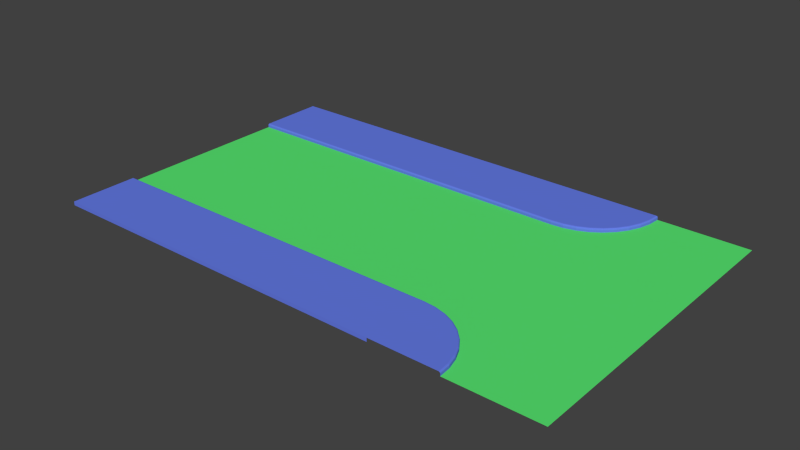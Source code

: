 # Source: straightRoadInProgress.blend  (saved by Blender 2.76.0; exported with 4.5.12 LTS)
import bpy
from mathutils import Matrix  # noqa: F401  (used for matrix-valued properties, if any)

bpy.ops.wm.read_factory_settings(use_empty=True)
scene = bpy.context.scene
scene.name = 'Scene'

# ---- collections
col_collection_1 = bpy.data.collections.new('Collection 1'); scene.collection.children.link(col_collection_1)

# ---- materials (node trees are filled in below, after node groups)
mat_material_001 = bpy.data.materials.new('Material.001')
mat_material_001.alpha_threshold = 0.0
mat_material_001.use_transparent_shadow = False
mat_material_001.diffuse_color = (0.1, 0.8, 0.1688, 1.0)
mat_material_001.roughness = 0.5
mat_material_002 = bpy.data.materials.new('Material.002')
mat_material_002.alpha_threshold = 0.0
mat_material_002.use_transparent_shadow = False
mat_material_002.diffuse_color = (0.1331, 0.2013, 0.8, 1.0)
mat_material_002.roughness = 0.5

# ---- material node trees

# ---- world
world_world = bpy.data.worlds.new('World'); scene.world = world_world
world_world.color = (0.05088, 0.05088, 0.05088)
world_world.use_sun_shadow = False
world_world.sun_shadow_jitter_overblur = 0.0
world_world.cycles.sampling_method = 'MANUAL'
world_world.cycles.sample_map_resolution = 256

# ---- meshes
me_plane = bpy.data.meshes.new('Plane')
me_plane.from_pydata([(-12.0, 6.0, 0.0), (12.0, 6.0, 0.0), (-12.0, 10.61, 0.0), (12.0, 10.61, 0.0), (-12.0, 10.61, 0.25), (12.0, 10.61, 0.25), (-12.0, 6.307, 0.25), (12.0, 6.307, 0.25), (12.0, 6.107, 0.25), (12.0, 6.0, 0.1432), (12.0, 6.053, 0.2357), (12.0, 6.014, 0.1966), (-12.0, 6.0, 0.1432), (-12.0, 6.107, 0.25), (-12.0, 6.014, 0.1966), (-12.0, 6.053, 0.2357), (12.8, 6.07, 0.0), (12.0, 10.61, 0.0), (13.84, 0.1612, 0.0), (12.0, 10.61, 0.25), (12.75, 6.372, 0.25), (12.78, 6.175, 0.25), (12.8, 6.07, 0.1432), (12.79, 6.123, 0.2357), (12.8, 6.084, 0.1966), (13.58, 6.278, 0.0), (12.0, 10.61, 0.0), (15.63, 0.64, 0.0), (12.0, 10.61, 0.25), (13.47, 6.566, 0.25), (13.54, 6.379, 0.25), (13.58, 6.278, 0.1432), (13.56, 6.328, 0.2357), (13.57, 6.292, 0.1966), (14.31, 6.618, 0.0), (12.0, 10.61, 0.0), (17.31, 1.422, 0.0), (12.0, 10.61, 0.25), (14.15, 6.884, 0.25), (14.25, 6.71, 0.25), (14.31, 6.618, 0.1432), (14.28, 6.664, 0.2357), (14.3, 6.63, 0.1966), (14.96, 7.079, 0.0), (12.0, 10.61, 0.0), (18.82, 2.483, 0.0), (12.0, 10.61, 0.25), (14.77, 7.314, 0.25), (14.9, 7.161, 0.25), (14.96, 7.079, 0.1432), (14.93, 7.12, 0.2357), (14.96, 7.09, 0.1966), (15.53, 7.648, 0.0), (12.0, 10.61, 0.0), (20.13, 3.791, 0.0), (12.0, 10.61, 0.25), (15.3, 7.845, 0.25), (15.45, 7.716, 0.25), (15.53, 7.648, 0.1432), (15.49, 7.682, 0.2357), (15.52, 7.657, 0.1966), (15.99, 8.306, 0.0), (12.0, 10.61, 0.0), (21.19, 5.306, 0.0), (12.0, 10.61, 0.25), (15.73, 8.46, 0.25), (15.9, 8.359, 0.25), (15.99, 8.306, 0.1432), (15.95, 8.333, 0.2357), (15.98, 8.313, 0.1966), (16.33, 9.035, 0.0), (12.0, 10.61, 0.0), (21.97, 6.983, 0.0), (12.0, 10.61, 0.25), (16.05, 9.14, 0.25), (16.23, 9.071, 0.25), (16.33, 9.035, 0.1432), (16.28, 9.053, 0.2357), (16.32, 9.04, 0.1966), (16.54, 9.811, 0.0), (12.0, 10.61, 0.0), (22.45, 8.769, 0.0), (12.0, 10.61, 0.25), (16.24, 9.865, 0.25), (16.44, 9.83, 0.25), (16.54, 9.811, 0.1432), (16.49, 9.821, 0.2357), (16.53, 9.814, 0.1966), (16.61, 10.61, 0.0), (12.0, 10.61, 0.0), (22.61, 10.61, 0.0), (12.0, 10.61, 0.25), (16.31, 10.61, 0.25), (16.51, 10.61, 0.25), (16.61, 10.61, 0.1432), (16.56, 10.61, 0.2357), (16.6, 10.61, 0.1966), (-12.0, -6.0, 0.0), (12.0, -6.0, 0.0), (-12.0, -10.61, 0.0), (12.0, -10.61, 0.0), (-12.0, 0.0, 0.0), (12.0, 0.0, 0.0), (-12.0, -10.61, 0.25), (12.0, -10.61, 0.25), (-12.0, -6.307, 0.25), (12.0, -6.307, 0.25), (12.0, -6.107, 0.25), (12.0, -6.0, 0.1432), (12.0, -6.053, 0.2357), (12.0, -6.014, 0.1966), (-12.0, -6.0, 0.1432), (-12.0, -6.107, 0.25), (-12.0, -6.014, 0.1966), (-12.0, -6.053, 0.2357), (12.8, -6.07, 0.0), (12.0, -10.61, 0.0), (13.84, -0.1612, 0.0), (12.0, -10.61, 0.25), (12.75, -6.372, 0.25), (12.78, -6.175, 0.25), (12.8, -6.07, 0.1432), (12.79, -6.123, 0.2357), (12.8, -6.084, 0.1966), (13.58, -6.278, 0.0), (12.0, -10.61, 0.0), (15.63, -0.64, 0.0), (12.0, -10.61, 0.25), (13.47, -6.566, 0.25), (13.54, -6.379, 0.25), (13.58, -6.278, 0.1432), (13.56, -6.328, 0.2357), (13.57, -6.292, 0.1966), (14.31, -6.618, 0.0), (12.0, -10.61, 0.0), (17.31, -1.422, 0.0), (12.0, -10.61, 0.25), (14.15, -6.884, 0.25), (14.25, -6.71, 0.25), (14.31, -6.618, 0.1432), (14.28, -6.664, 0.2357), (14.3, -6.63, 0.1966), (14.96, -7.079, 0.0), (12.0, -10.61, 0.0), (18.82, -2.483, 0.0), (12.0, -10.61, 0.25), (14.77, -7.314, 0.25), (14.9, -7.161, 0.25), (14.96, -7.079, 0.1432), (14.93, -7.12, 0.2357), (14.96, -7.09, 0.1966), (15.53, -7.648, 0.0), (12.0, -10.61, 0.0), (20.13, -3.791, 0.0), (12.0, -10.61, 0.25), (15.3, -7.845, 0.25), (15.45, -7.716, 0.25), (15.53, -7.648, 0.1432), (15.49, -7.682, 0.2357), (15.52, -7.657, 0.1966), (15.99, -8.306, 0.0), (12.0, -10.61, 0.0), (21.19, -5.306, 0.0), (12.0, -10.61, 0.25), (15.73, -8.46, 0.25), (15.9, -8.359, 0.25), (15.99, -8.306, 0.1432), (15.95, -8.333, 0.2357), (15.98, -8.313, 0.1966), (16.33, -9.035, 0.0), (12.0, -10.61, 0.0), (21.97, -6.983, 0.0), (12.0, -10.61, 0.25), (16.05, -9.14, 0.25), (16.23, -9.071, 0.25), (16.33, -9.035, 0.1432), (16.28, -9.053, 0.2357), (16.32, -9.04, 0.1966), (16.54, -9.811, 0.0), (12.0, -10.61, 0.0), (22.45, -8.769, 0.0), (12.0, -10.61, 0.25), (16.24, -9.865, 0.25), (16.44, -9.83, 0.25), (16.54, -9.811, 0.1432), (16.49, -9.821, 0.2357), (16.53, -9.814, 0.1966), (16.61, -10.61, 0.0), (12.0, -10.61, 0.0), (22.61, -10.61, 0.0), (12.0, -10.61, 0.25), (16.31, -10.61, 0.25), (16.51, -10.61, 0.25), (16.61, -10.61, 0.1432), (16.56, -10.61, 0.2357), (16.6, -10.61, 0.1966), (12.0, 0.0, 0.0), (13.84, 0.0, 0.0), (15.63, 0.0, 0.0), (17.31, 0.0, 0.0), (18.82, 0.0, 0.0), (20.13, 0.0, 0.0), (21.19, 0.0, 0.0), (21.97, 0.0, 0.0), (22.45, 0.0, 0.0), (22.61, 0.0, 0.0)], [], [(3, 2, 4, 5), (101, 102, 1, 0), (6, 7, 5, 4), (13, 8, 7, 6), (8, 13, 15, 10), (10, 15, 14, 11), (11, 14, 12, 9), (0, 1, 9, 12), (1, 102, 18, 16), (3, 5, 19, 17), (10, 11, 24, 23), (7, 8, 21, 20), (9, 1, 16, 22), (8, 10, 23, 21), (11, 9, 22, 24), (5, 7, 20, 19), (16, 18, 27, 25), (20, 21, 30, 29), (24, 22, 31, 33), (21, 23, 32, 30), (19, 20, 29, 28), (22, 16, 25, 31), (23, 24, 33, 32), (17, 19, 28, 26), (33, 31, 40, 42), (30, 32, 41, 39), (28, 29, 38, 37), (31, 25, 34, 40), (32, 33, 42, 41), (26, 28, 37, 35), (25, 27, 36, 34), (29, 30, 39, 38), (40, 34, 43, 49), (41, 42, 51, 50), (35, 37, 46, 44), (34, 36, 45, 43), (38, 39, 48, 47), (42, 40, 49, 51), (39, 41, 50, 48), (37, 38, 47, 46), (50, 51, 60, 59), (44, 46, 55, 53), (43, 45, 54, 52), (47, 48, 57, 56), (51, 49, 58, 60), (48, 50, 59, 57), (46, 47, 56, 55), (49, 43, 52, 58), (56, 57, 66, 65), (60, 58, 67, 69), (57, 59, 68, 66), (55, 56, 65, 64), (58, 52, 61, 67), (59, 60, 69, 68), (53, 55, 64, 62), (52, 54, 63, 61), (66, 68, 77, 75), (64, 65, 74, 73), (67, 61, 70, 76), (68, 69, 78, 77), (62, 64, 73, 71), (61, 63, 72, 70), (65, 66, 75, 74), (69, 67, 76, 78), (76, 70, 79, 85), (77, 78, 87, 86), (71, 73, 82, 80), (70, 72, 81, 79), (74, 75, 84, 83), (78, 76, 85, 87), (75, 77, 86, 84), (73, 74, 83, 82), (80, 82, 91, 89), (79, 81, 90, 88), (83, 84, 93, 92), (87, 85, 94, 96), (84, 86, 95, 93), (82, 83, 92, 91), (85, 79, 88, 94), (86, 87, 96, 95), (18, 102, 196, 197), (27, 18, 197, 198), (54, 45, 200, 201), (63, 54, 201, 202), (36, 27, 198, 199), (72, 63, 202, 203), (90, 81, 204, 205), (45, 36, 199, 200), (81, 72, 203, 204), (100, 104, 103, 99), (101, 97, 98, 102), (105, 103, 104, 106), (112, 105, 106, 107), (107, 109, 114, 112), (109, 110, 113, 114), (110, 108, 111, 113), (97, 111, 108, 98), (98, 115, 117, 102), (100, 116, 118, 104), (109, 122, 123, 110), (106, 119, 120, 107), (108, 121, 115, 98), (107, 120, 122, 109), (110, 123, 121, 108), (104, 118, 119, 106), (115, 124, 126, 117), (119, 128, 129, 120), (123, 132, 130, 121), (120, 129, 131, 122), (118, 127, 128, 119), (121, 130, 124, 115), (122, 131, 132, 123), (116, 125, 127, 118), (132, 141, 139, 130), (129, 138, 140, 131), (127, 136, 137, 128), (130, 139, 133, 124), (131, 140, 141, 132), (125, 134, 136, 127), (124, 133, 135, 126), (128, 137, 138, 129), (139, 148, 142, 133), (140, 149, 150, 141), (134, 143, 145, 136), (133, 142, 144, 135), (137, 146, 147, 138), (141, 150, 148, 139), (138, 147, 149, 140), (136, 145, 146, 137), (149, 158, 159, 150), (143, 152, 154, 145), (142, 151, 153, 144), (146, 155, 156, 147), (150, 159, 157, 148), (147, 156, 158, 149), (145, 154, 155, 146), (148, 157, 151, 142), (155, 164, 165, 156), (159, 168, 166, 157), (156, 165, 167, 158), (154, 163, 164, 155), (157, 166, 160, 151), (158, 167, 168, 159), (152, 161, 163, 154), (151, 160, 162, 153), (165, 174, 176, 167), (163, 172, 173, 164), (166, 175, 169, 160), (167, 176, 177, 168), (161, 170, 172, 163), (160, 169, 171, 162), (164, 173, 174, 165), (168, 177, 175, 166), (175, 184, 178, 169), (176, 185, 186, 177), (170, 179, 181, 172), (169, 178, 180, 171), (173, 182, 183, 174), (177, 186, 184, 175), (174, 183, 185, 176), (172, 181, 182, 173), (179, 188, 190, 181), (178, 187, 189, 180), (182, 191, 192, 183), (186, 195, 193, 184), (183, 192, 194, 185), (181, 190, 191, 182), (184, 193, 187, 178), (185, 194, 195, 186), (117, 197, 196, 102), (126, 198, 197, 117), (153, 201, 200, 144), (162, 202, 201, 153), (135, 199, 198, 126), (171, 203, 202, 162), (189, 205, 204, 180), (144, 200, 199, 135), (180, 204, 203, 171)])
me_plane.polygons.foreach_set('material_index', [1, 0, 1, 1, 1, 1, 1, 1, 0, 1, 1, 1, 1, 1, 1, 1, 0, 1, 1, 1, 1, 1, 1, 1, 1, 1, 1, 1, 1, 1, 0, 1, 1, 1, 1, 0, 1, 1, 1, 1, 1, 1, 0, 1, 1, 1, 1, 1, 1, 1, 1, 1, 1, 1, 1, 0, 1, 1, 1, 1, 1, 0, 1, 1, 1, 1, 1, 0, 1, 1, 1, 1, 1, 0, 1, 1, 1, 1, 1, 1, 0, 0, 0, 0, 0, 0, 0, 0, 0, 1, 0, 1, 1, 1, 1, 1, 1, 0, 1, 1, 1, 1, 1, 1, 1, 0, 1, 1, 1, 1, 1, 1, 1, 1, 1, 1, 1, 1, 1, 0, 1, 1, 1, 1, 0, 1, 1, 1, 1, 1, 1, 0, 1, 1, 1, 1, 1, 1, 1, 1, 1, 1, 1, 1, 0, 1, 1, 1, 1, 1, 0, 1, 1, 1, 1, 1, 0, 1, 1, 1, 1, 1, 0, 1, 1, 1, 1, 1, 1, 0, 0, 0, 0, 0, 0, 0, 0, 0])
_uv = me_plane.uv_layers.new(name='UVMap')
_uv.uv.foreach_set('vector', [0.9782, 0.0, 0.9782, 1.0, 0.9555, 1.0, 0.9555, 0.0, 3.546e-07, 1.0, 0.0, 3.974e-08, 0.5429, 0.0, 0.5429, 1.0, 0.5659, 1.0, 0.5659, 3.974e-08, 0.9555, 0.0, 0.9555, 1.0, 0.5478, 1.0, 0.5478, 3.974e-08, 0.5659, 3.974e-08, 0.5659, 1.0, 0.5478, 3.974e-08, 0.5478, 1.0, 0.5429, 1.0, 0.5429, 3.974e-08, 1.0, 0.0, 1.0, 1.0, 0.996, 1.0, 0.996, 0.0, 0.996, 0.0, 0.996, 1.0, 0.9911, 1.0, 0.9911, 0.0, 0.9782, 1.0, 0.9782, 0.0, 0.9911, 0.0, 0.9911, 1.0, 0.6136, 0.7173, 0.2575, 1.0, 0.1577, 0.9056, 0.5702, 0.6763, 0.9782, 0.0, 0.9555, 0.0, 0.9555, 0.0, 0.9782, 0.0, 0.9999, 0.3041, 0.9998, 0.3068, 0.9327, 0.302, 0.9335, 0.2994, 1.0, 0.2871, 1.0, 0.3005, 0.9343, 0.2958, 0.9372, 0.2827, 0.9911, 0.0, 0.9782, 0.0, 0.9782, 0.0, 0.9911, 0.0, 1.0, 0.3005, 0.9999, 0.3041, 0.9335, 0.2994, 0.9343, 0.2958, 0.996, 0.0, 0.9911, 0.0, 0.9911, 0.0, 0.996, 0.0, 1.0, 0.0005223, 1.0, 0.2871, 0.9372, 0.2827, 1.0, 0.0005223, 0.5702, 0.6763, 0.1577, 0.9056, 0.08006, 0.7988, 0.5365, 0.6299, 0.9372, 0.2827, 0.9343, 0.2958, 0.8706, 0.2822, 0.8763, 0.2697, 0.996, 0.0, 0.9911, 0.0, 0.9911, 0.0, 0.996, 0.0, 0.9343, 0.2958, 0.9335, 0.2994, 0.869, 0.2856, 0.8706, 0.2822, 1.0, 0.0005223, 0.9372, 0.2827, 0.8763, 0.2697, 1.0, 0.0005223, 0.9911, 0.0, 0.9782, 0.0, 0.9782, 0.0, 0.9911, 0.0, 0.9335, 0.2994, 0.9327, 0.302, 0.8677, 0.2881, 0.869, 0.2856, 0.9782, 0.0, 0.9555, 0.0, 0.9555, 0.0, 0.9782, 0.0, 0.996, 0.0, 0.9911, 0.0, 0.9911, 0.0, 0.996, 0.0, 0.8706, 0.2822, 0.869, 0.2856, 0.8085, 0.2631, 0.8108, 0.26, 1.0, 0.0005223, 0.8763, 0.2697, 0.8192, 0.2485, 1.0, 0.0005223, 0.9911, 0.0, 0.9782, 0.0, 0.9782, 0.0, 0.9911, 0.0, 0.869, 0.2856, 0.8677, 0.2881, 0.8067, 0.2655, 0.8085, 0.2631, 0.9782, 0.0, 0.9555, 0.0, 0.9555, 0.0, 0.9782, 0.0, 0.5365, 0.6299, 0.08006, 0.7988, 0.02696, 0.683, 0.5134, 0.5795, 0.8763, 0.2697, 0.8706, 0.2822, 0.8108, 0.26, 0.8192, 0.2485, 0.9911, 0.0, 0.9782, 0.0, 0.9782, 0.0, 0.9911, 0.0, 0.8085, 0.2631, 0.8067, 0.2655, 0.7515, 0.2348, 0.7538, 0.2327, 0.9782, 0.0, 0.9555, 0.0, 0.9555, 0.0, 0.9782, 0.0, 0.5134, 0.5795, 0.02696, 0.683, 8.018e-08, 0.5616, 0.5017, 0.5268, 0.8192, 0.2485, 0.8108, 0.26, 0.7567, 0.23, 0.7675, 0.2198, 0.996, 0.0, 0.9911, 0.0, 0.9911, 0.0, 0.996, 0.0, 0.8108, 0.26, 0.8085, 0.2631, 0.7538, 0.2327, 0.7567, 0.23, 1.0, 0.0005223, 0.8192, 0.2485, 0.7675, 0.2198, 1.0, 0.0005223, 0.7538, 0.2327, 0.7515, 0.2348, 0.7039, 0.197, 0.7066, 0.1952, 0.9782, 0.0, 0.9555, 0.0, 0.9555, 0.0, 0.9782, 0.0, 0.5017, 0.5268, 8.018e-08, 0.5616, 0.0, 0.4384, 0.5017, 0.4732, 0.7675, 0.2198, 0.7567, 0.23, 0.7101, 0.1929, 0.7229, 0.1844, 0.996, 0.0, 0.9911, 0.0, 0.9911, 0.0, 0.996, 0.0, 0.7567, 0.23, 0.7538, 0.2327, 0.7066, 0.1952, 0.7101, 0.1929, 1.0, 0.0005223, 0.7675, 0.2198, 0.7229, 0.1844, 1.0, 0.0005223, 0.9911, 0.0, 0.9782, 0.0, 0.9782, 0.0, 0.9911, 0.0, 0.7229, 0.1844, 0.7101, 0.1929, 0.6722, 0.15, 0.6868, 0.1434, 0.996, 0.0, 0.9911, 0.0, 0.9911, 0.0, 0.996, 0.0, 0.7101, 0.1929, 0.7066, 0.1952, 0.6683, 0.1519, 0.6722, 0.15, 1.0, 0.0005223, 0.7229, 0.1844, 0.6868, 0.1434, 1.0, 0.0005223, 0.9911, 0.0, 0.9782, 0.0, 0.9782, 0.0, 0.9911, 0.0, 0.7066, 0.1952, 0.7039, 0.197, 0.6653, 0.1533, 0.6683, 0.1519, 0.9782, 0.0, 0.9555, 0.0, 0.9555, 0.0, 0.9782, 0.0, 0.5017, 0.4732, 0.0, 0.4384, 0.02696, 0.317, 0.5134, 0.4205, 0.6722, 0.15, 0.6683, 0.1519, 0.6401, 0.1039, 0.6444, 0.1026, 1.0, 0.0005223, 0.6868, 0.1434, 0.6601, 0.09808, 1.0, 0.0005223, 0.9911, 0.0, 0.9782, 0.0, 0.9782, 0.0, 0.9911, 0.0, 0.6683, 0.1519, 0.6653, 0.1533, 0.6369, 0.1049, 0.6401, 0.1039, 0.9782, 0.0, 0.9555, 0.0, 0.9555, 0.0, 0.9782, 0.0, 0.5134, 0.4205, 0.02696, 0.317, 0.08006, 0.2012, 0.5365, 0.3701, 0.6868, 0.1434, 0.6722, 0.15, 0.6444, 0.1026, 0.6601, 0.09808, 0.996, 0.0, 0.9911, 0.0, 0.9911, 0.0, 0.996, 0.0, 0.9911, 0.0, 0.9782, 0.0, 0.9782, 0.0, 0.9911, 0.0, 0.6401, 0.1039, 0.6369, 0.1049, 0.6194, 0.0533, 0.6228, 0.05274, 0.9782, 0.0, 0.9555, 0.0, 0.9555, 0.0, 0.9782, 0.0, 0.5365, 0.3701, 0.08006, 0.2012, 0.1577, 0.09442, 0.5702, 0.3237, 0.6601, 0.09808, 0.6444, 0.1026, 0.6273, 0.05209, 0.6438, 0.0498, 0.996, 0.0, 0.9911, 0.0, 0.9911, 0.0, 0.996, 0.0, 0.6444, 0.1026, 0.6401, 0.1039, 0.6228, 0.05274, 0.6273, 0.05209, 1.0, 0.0005223, 0.6601, 0.09808, 0.6438, 0.0498, 1.0, 0.0005223, 0.9782, 0.0, 0.9555, 0.0, 0.9555, 0.0, 0.9782, 0.0, 0.5702, 0.3237, 0.1577, 0.09442, 0.2575, 0.0, 0.6136, 0.2827, 0.6438, 0.0498, 0.6273, 0.05209, 0.6215, 0.0, 0.6383, 2.338e-05, 0.996, 0.0, 0.9911, 0.0, 0.9911, 0.0, 0.996, 0.0, 0.6273, 0.05209, 0.6228, 0.05274, 0.617, 3.355e-05, 0.6215, 0.0, 1.0, 0.0005223, 0.6438, 0.0498, 0.6383, 2.338e-05, 1.0, 0.0005223, 0.9911, 0.0, 0.9782, 0.0, 0.9782, 0.0, 0.9911, 0.0, 0.6228, 0.05274, 0.6194, 0.0533, 0.6136, 0.0001374, 0.617, 3.355e-05, 0.9848, 0.1736, 1.0, 0.0, 1.0, 0.0, 1.0, 0.1736, 0.9397, 0.342, 0.9848, 0.1736, 1.0, 0.1736, 1.0, 0.342, 0.6428, 0.766, 0.766, 0.6428, 1.0, 0.6428, 1.0, 0.766, 0.5, 0.866, 0.6428, 0.766, 1.0, 0.766, 1.0, 0.866, 0.866, 0.5, 0.9397, 0.342, 1.0, 0.342, 1.0, 0.5, 0.342, 0.9397, 0.5, 0.866, 1.0, 0.866, 1.0, 0.9397, 0.0, 1.0, 0.1736, 0.9848, 1.0, 0.9848, 1.0, 1.0, 0.766, 0.6428, 0.866, 0.5, 1.0, 0.5, 1.0, 0.6428, 0.1736, 0.9848, 0.342, 0.9397, 1.0, 0.9397, 1.0, 0.9848, 0.9782, 0.0, 0.9555, 0.0, 0.9555, 1.0, 0.9782, 1.0, 3.546e-07, 1.0, 0.5429, 1.0, 0.5429, 0.0, 0.0, 3.974e-08, 0.5659, 1.0, 0.9555, 1.0, 0.9555, 0.0, 0.5659, 3.974e-08, 0.5478, 1.0, 0.5659, 1.0, 0.5659, 3.974e-08, 0.5478, 3.974e-08, 0.5478, 3.974e-08, 0.5429, 3.974e-08, 0.5429, 1.0, 0.5478, 1.0, 1.0, 0.0, 0.996, 0.0, 0.996, 1.0, 1.0, 1.0, 0.996, 0.0, 0.9911, 0.0, 0.9911, 1.0, 0.996, 1.0, 0.9782, 1.0, 0.9911, 1.0, 0.9911, 0.0, 0.9782, 0.0, 0.6136, 0.7173, 0.5702, 0.6763, 0.1577, 0.9056, 0.2575, 1.0, 0.9782, 0.0, 0.9782, 0.0, 0.9555, 0.0, 0.9555, 0.0, 0.9999, 0.3041, 0.9335, 0.2994, 0.9327, 0.302, 0.9998, 0.3068, 1.0, 0.2871, 0.9372, 0.2827, 0.9343, 0.2958, 1.0, 0.3005, 0.9911, 0.0, 0.9911, 0.0, 0.9782, 0.0, 0.9782, 0.0, 1.0, 0.3005, 0.9343, 0.2958, 0.9335, 0.2994, 0.9999, 0.3041, 0.996, 0.0, 0.996, 0.0, 0.9911, 0.0, 0.9911, 0.0, 1.0, 0.0005223, 1.0, 0.0005223, 0.9372, 0.2827, 1.0, 0.2871, 0.5702, 0.6763, 0.5365, 0.6299, 0.08006, 0.7988, 0.1577, 0.9056, 0.9372, 0.2827, 0.8763, 0.2697, 0.8706, 0.2822, 0.9343, 0.2958, 0.996, 0.0, 0.996, 0.0, 0.9911, 0.0, 0.9911, 0.0, 0.9343, 0.2958, 0.8706, 0.2822, 0.869, 0.2856, 0.9335, 0.2994, 1.0, 0.0005223, 1.0, 0.0005223, 0.8763, 0.2697, 0.9372, 0.2827, 0.9911, 0.0, 0.9911, 0.0, 0.9782, 0.0, 0.9782, 0.0, 0.9335, 0.2994, 0.869, 0.2856, 0.8677, 0.2881, 0.9327, 0.302, 0.9782, 0.0, 0.9782, 0.0, 0.9555, 0.0, 0.9555, 0.0, 0.996, 0.0, 0.996, 0.0, 0.9911, 0.0, 0.9911, 0.0, 0.8706, 0.2822, 0.8108, 0.26, 0.8085, 0.2631, 0.869, 0.2856, 1.0, 0.0005223, 1.0, 0.0005223, 0.8192, 0.2485, 0.8763, 0.2697, 0.9911, 0.0, 0.9911, 0.0, 0.9782, 0.0, 0.9782, 0.0, 0.869, 0.2856, 0.8085, 0.2631, 0.8067, 0.2655, 0.8677, 0.2881, 0.9782, 0.0, 0.9782, 0.0, 0.9555, 0.0, 0.9555, 0.0, 0.5365, 0.6299, 0.5134, 0.5795, 0.02696, 0.683, 0.08006, 0.7988, 0.8763, 0.2697, 0.8192, 0.2485, 0.8108, 0.26, 0.8706, 0.2822, 0.9911, 0.0, 0.9911, 0.0, 0.9782, 0.0, 0.9782, 0.0, 0.8085, 0.2631, 0.7538, 0.2327, 0.7515, 0.2348, 0.8067, 0.2655, 0.9782, 0.0, 0.9782, 0.0, 0.9555, 0.0, 0.9555, 0.0, 0.5134, 0.5795, 0.5017, 0.5268, 8.018e-08, 0.5616, 0.02696, 0.683, 0.8192, 0.2485, 0.7675, 0.2198, 0.7567, 0.23, 0.8108, 0.26, 0.996, 0.0, 0.996, 0.0, 0.9911, 0.0, 0.9911, 0.0, 0.8108, 0.26, 0.7567, 0.23, 0.7538, 0.2327, 0.8085, 0.2631, 1.0, 0.0005223, 1.0, 0.0005223, 0.7675, 0.2198, 0.8192, 0.2485, 0.7538, 0.2327, 0.7066, 0.1952, 0.7039, 0.197, 0.7515, 0.2348, 0.9782, 0.0, 0.9782, 0.0, 0.9555, 0.0, 0.9555, 0.0, 0.5017, 0.5268, 0.5017, 0.4732, 0.0, 0.4384, 8.018e-08, 0.5616, 0.7675, 0.2198, 0.7229, 0.1844, 0.7101, 0.1929, 0.7567, 0.23, 0.996, 0.0, 0.996, 0.0, 0.9911, 0.0, 0.9911, 0.0, 0.7567, 0.23, 0.7101, 0.1929, 0.7066, 0.1952, 0.7538, 0.2327, 1.0, 0.0005223, 1.0, 0.0005223, 0.7229, 0.1844, 0.7675, 0.2198, 0.9911, 0.0, 0.9911, 0.0, 0.9782, 0.0, 0.9782, 0.0, 0.7229, 0.1844, 0.6868, 0.1434, 0.6722, 0.15, 0.7101, 0.1929, 0.996, 0.0, 0.996, 0.0, 0.9911, 0.0, 0.9911, 0.0, 0.7101, 0.1929, 0.6722, 0.15, 0.6683, 0.1519, 0.7066, 0.1952, 1.0, 0.0005223, 1.0, 0.0005223, 0.6868, 0.1434, 0.7229, 0.1844, 0.9911, 0.0, 0.9911, 0.0, 0.9782, 0.0, 0.9782, 0.0, 0.7066, 0.1952, 0.6683, 0.1519, 0.6653, 0.1533, 0.7039, 0.197, 0.9782, 0.0, 0.9782, 0.0, 0.9555, 0.0, 0.9555, 0.0, 0.5017, 0.4732, 0.5134, 0.4205, 0.02696, 0.317, 0.0, 0.4384, 0.6722, 0.15, 0.6444, 0.1026, 0.6401, 0.1039, 0.6683, 0.1519, 1.0, 0.0005223, 1.0, 0.0005223, 0.6601, 0.09808, 0.6868, 0.1434, 0.9911, 0.0, 0.9911, 0.0, 0.9782, 0.0, 0.9782, 0.0, 0.6683, 0.1519, 0.6401, 0.1039, 0.6369, 0.1049, 0.6653, 0.1533, 0.9782, 0.0, 0.9782, 0.0, 0.9555, 0.0, 0.9555, 0.0, 0.5134, 0.4205, 0.5365, 0.3701, 0.08006, 0.2012, 0.02696, 0.317, 0.6868, 0.1434, 0.6601, 0.09808, 0.6444, 0.1026, 0.6722, 0.15, 0.996, 0.0, 0.996, 0.0, 0.9911, 0.0, 0.9911, 0.0, 0.9911, 0.0, 0.9911, 0.0, 0.9782, 0.0, 0.9782, 0.0, 0.6401, 0.1039, 0.6228, 0.05274, 0.6194, 0.0533, 0.6369, 0.1049, 0.9782, 0.0, 0.9782, 0.0, 0.9555, 0.0, 0.9555, 0.0, 0.5365, 0.3701, 0.5702, 0.3237, 0.1577, 0.09442, 0.08006, 0.2012, 0.6601, 0.09808, 0.6438, 0.0498, 0.6273, 0.05209, 0.6444, 0.1026, 0.996, 0.0, 0.996, 0.0, 0.9911, 0.0, 0.9911, 0.0, 0.6444, 0.1026, 0.6273, 0.05209, 0.6228, 0.05274, 0.6401, 0.1039, 1.0, 0.0005223, 1.0, 0.0005223, 0.6438, 0.0498, 0.6601, 0.09808, 0.9782, 0.0, 0.9782, 0.0, 0.9555, 0.0, 0.9555, 0.0, 0.5702, 0.3237, 0.6136, 0.2827, 0.2575, 0.0, 0.1577, 0.09442, 0.6438, 0.0498, 0.6383, 2.338e-05, 0.6215, 0.0, 0.6273, 0.05209, 0.996, 0.0, 0.996, 0.0, 0.9911, 0.0, 0.9911, 0.0, 0.6273, 0.05209, 0.6215, 0.0, 0.617, 3.355e-05, 0.6228, 0.05274, 1.0, 0.0005223, 1.0, 0.0005223, 0.6383, 2.338e-05, 0.6438, 0.0498, 0.9911, 0.0, 0.9911, 0.0, 0.9782, 0.0, 0.9782, 0.0, 0.6228, 0.05274, 0.617, 3.355e-05, 0.6136, 0.0001374, 0.6194, 0.0533, 0.9848, 0.1736, 1.0, 0.1736, 1.0, 0.0, 1.0, 0.0, 0.9397, 0.342, 1.0, 0.342, 1.0, 0.1736, 0.9848, 0.1736, 0.6428, 0.766, 1.0, 0.766, 1.0, 0.6428, 0.766, 0.6428, 0.5, 0.866, 1.0, 0.866, 1.0, 0.766, 0.6428, 0.766, 0.866, 0.5, 1.0, 0.5, 1.0, 0.342, 0.9397, 0.342, 0.342, 0.9397, 1.0, 0.9397, 1.0, 0.866, 0.5, 0.866, 0.0, 1.0, 1.0, 1.0, 1.0, 0.9848, 0.1736, 0.9848, 0.766, 0.6428, 1.0, 0.6428, 1.0, 0.5, 0.866, 0.5, 0.1736, 0.9848, 1.0, 0.9848, 1.0, 0.9397, 0.342, 0.9397])
me_plane.materials.append(mat_material_001)
me_plane.materials.append(mat_material_002)
me_plane.use_remesh_preserve_volume = False
me_plane.use_remesh_preserve_attributes = False
me_plane.use_mirror_vertex_groups = False
me_plane.update()

# ---- objects
ob_plane = bpy.data.objects.new('Plane', me_plane)

# ---- transforms, parenting, visibility, modifiers, constraints
ob_plane.location = (0.0, 0.0, 0.0)
ob_plane.lineart.crease_threshold = 0.0

# ---- collection membership
col_collection_1.objects.link(ob_plane)

# ---- scene / render settings (as saved in the file)
scene.frame_start = 1; scene.frame_end = 250; scene.frame_set(1)
scene.render.engine = 'BLENDER_EEVEE_NEXT'
scene.render.resolution_percentage = 50
scene.render.dither_intensity = 0.0
scene.cycles.use_denoising = False
scene.cycles.samples = 10
scene.cycles.sampling_pattern = 'TABULATED_SOBOL'
scene.cycles.light_sampling_threshold = 0.0
scene.cycles.use_adaptive_sampling = False
scene.cycles.use_light_tree = False
scene.cycles.blur_glossy = 0.0
scene.cycles.pixel_filter_type = 'GAUSSIAN'
scene.cycles.sample_clamp_indirect = 0.0
scene.view_settings.view_transform = 'Standard'
bpy.context.view_layer.update()

# ---- added for rendering (the .blend has no active camera and no usable light): camera, sun
cam_auto = bpy.data.cameras.new('AutoCamera')
cam_auto.lens = 50.0
cam_auto.sensor_width = 36.0
cam_auto.clip_end = 1000.0
ob_auto_camera = bpy.data.objects.new('AutoCamera', cam_auto)
scene.collection.objects.link(ob_auto_camera)
ob_auto_camera.location = (42.8722, -45.0794, 30.1779)
ob_auto_camera.rotation_euler = (1.09748, -7.21219e-08, 0.694738)
scene.camera = ob_auto_camera
light_auto_sun = bpy.data.lights.new('AutoSun', 'SUN')
light_auto_sun.energy = 3.0
light_auto_sun.angle = 0.0523599
ob_auto_sun = bpy.data.objects.new('AutoSun', light_auto_sun)
scene.collection.objects.link(ob_auto_sun)
ob_auto_sun.rotation_euler = (0.872665, 0.174533, 0.523599)
bpy.context.view_layer.update()
